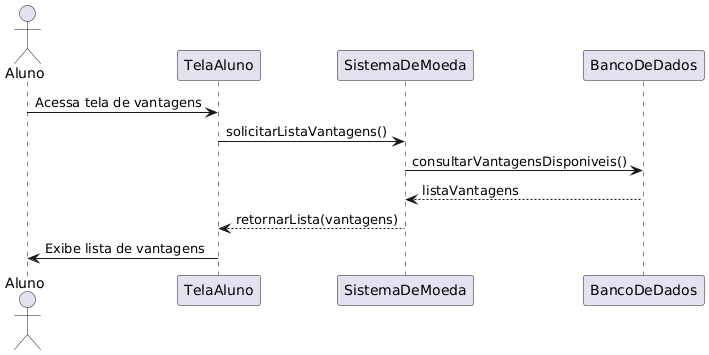

The diagram above was rendered by PlantUML. Its source (embedded in the PNG):
@startuml
actor Aluno
participant TelaAluno
participant SistemaDeMoeda
participant BancoDeDados

Aluno -> TelaAluno : Acessa tela de vantagens
TelaAluno -> SistemaDeMoeda : solicitarListaVantagens()
SistemaDeMoeda -> BancoDeDados : consultarVantagensDisponiveis()
BancoDeDados --> SistemaDeMoeda : listaVantagens
SistemaDeMoeda --> TelaAluno : retornarLista(vantagens)
TelaAluno -> Aluno : Exibe lista de vantagens
@enduml